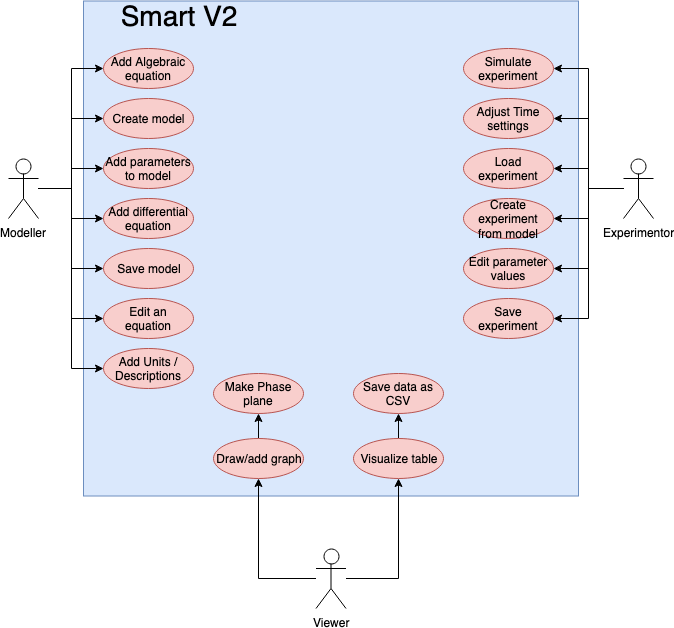

The diagram above was exported from draw.io. Its source (the exported page's mxGraphModel, read from the mxfile embedded in the PNG):
<mxGraphModel dx="1158" dy="772" grid="1" gridSize="10" guides="1" tooltips="1" connect="1" arrows="1" fold="1" page="1" pageScale="1" pageWidth="850" pageHeight="1100" math="0" shadow="0">
  <root>
    <mxCell id="0" />
    <mxCell id="1" parent="0" />
    <mxCell id="x-AQJ3GH7QEK3yO7PfLj-8" value="" style="whiteSpace=wrap;html=1;aspect=fixed;fillColor=#dae8fc;strokeColor=#6c8ebf;" parent="1" vertex="1">
      <mxGeometry x="140" y="62.5" width="495" height="495" as="geometry" />
    </mxCell>
    <mxCell id="QslcklmamWEf0k0CA6Bx-20" style="edgeStyle=orthogonalEdgeStyle;rounded=0;orthogonalLoop=1;jettySize=auto;html=1;entryX=0;entryY=0.5;entryDx=0;entryDy=0;" parent="1" source="x-AQJ3GH7QEK3yO7PfLj-1" target="HfEdmUbgVCXdHQl6cEvE-1" edge="1">
      <mxGeometry relative="1" as="geometry" />
    </mxCell>
    <mxCell id="QslcklmamWEf0k0CA6Bx-21" style="edgeStyle=orthogonalEdgeStyle;rounded=0;orthogonalLoop=1;jettySize=auto;html=1;entryX=0;entryY=0.5;entryDx=0;entryDy=0;" parent="1" source="x-AQJ3GH7QEK3yO7PfLj-1" target="x-AQJ3GH7QEK3yO7PfLj-14" edge="1">
      <mxGeometry relative="1" as="geometry" />
    </mxCell>
    <mxCell id="QslcklmamWEf0k0CA6Bx-22" style="edgeStyle=orthogonalEdgeStyle;rounded=0;orthogonalLoop=1;jettySize=auto;html=1;entryX=0;entryY=0.5;entryDx=0;entryDy=0;" parent="1" source="x-AQJ3GH7QEK3yO7PfLj-1" target="x-AQJ3GH7QEK3yO7PfLj-19" edge="1">
      <mxGeometry relative="1" as="geometry" />
    </mxCell>
    <mxCell id="QslcklmamWEf0k0CA6Bx-24" style="edgeStyle=orthogonalEdgeStyle;rounded=0;orthogonalLoop=1;jettySize=auto;html=1;entryX=0;entryY=0.5;entryDx=0;entryDy=0;" parent="1" source="x-AQJ3GH7QEK3yO7PfLj-1" target="x-AQJ3GH7QEK3yO7PfLj-20" edge="1">
      <mxGeometry relative="1" as="geometry" />
    </mxCell>
    <mxCell id="QslcklmamWEf0k0CA6Bx-25" style="edgeStyle=orthogonalEdgeStyle;rounded=0;orthogonalLoop=1;jettySize=auto;html=1;entryX=0;entryY=0.5;entryDx=0;entryDy=0;" parent="1" source="x-AQJ3GH7QEK3yO7PfLj-1" target="x-AQJ3GH7QEK3yO7PfLj-15" edge="1">
      <mxGeometry relative="1" as="geometry" />
    </mxCell>
    <mxCell id="QslcklmamWEf0k0CA6Bx-26" style="edgeStyle=orthogonalEdgeStyle;rounded=0;orthogonalLoop=1;jettySize=auto;html=1;entryX=0;entryY=0.5;entryDx=0;entryDy=0;" parent="1" source="x-AQJ3GH7QEK3yO7PfLj-1" target="HfEdmUbgVCXdHQl6cEvE-8" edge="1">
      <mxGeometry relative="1" as="geometry" />
    </mxCell>
    <mxCell id="H_VxYS7hfg6Cu8cKVXJm-2" style="edgeStyle=orthogonalEdgeStyle;rounded=0;orthogonalLoop=1;jettySize=auto;html=1;entryX=0;entryY=0.5;entryDx=0;entryDy=0;" parent="1" source="x-AQJ3GH7QEK3yO7PfLj-1" target="H_VxYS7hfg6Cu8cKVXJm-1" edge="1">
      <mxGeometry relative="1" as="geometry" />
    </mxCell>
    <mxCell id="x-AQJ3GH7QEK3yO7PfLj-1" value="Modeller" style="shape=umlActor;verticalLabelPosition=bottom;labelBackgroundColor=#ffffff;verticalAlign=top;html=1;" parent="1" vertex="1">
      <mxGeometry x="65" y="220" width="30" height="60" as="geometry" />
    </mxCell>
    <mxCell id="QslcklmamWEf0k0CA6Bx-12" style="edgeStyle=orthogonalEdgeStyle;rounded=0;orthogonalLoop=1;jettySize=auto;html=1;entryX=1;entryY=0.5;entryDx=0;entryDy=0;" parent="1" source="x-AQJ3GH7QEK3yO7PfLj-7" target="HfEdmUbgVCXdHQl6cEvE-9" edge="1">
      <mxGeometry relative="1" as="geometry" />
    </mxCell>
    <mxCell id="QslcklmamWEf0k0CA6Bx-13" style="edgeStyle=orthogonalEdgeStyle;rounded=0;orthogonalLoop=1;jettySize=auto;html=1;entryX=1;entryY=0.5;entryDx=0;entryDy=0;" parent="1" source="x-AQJ3GH7QEK3yO7PfLj-7" target="HfEdmUbgVCXdHQl6cEvE-7" edge="1">
      <mxGeometry relative="1" as="geometry" />
    </mxCell>
    <mxCell id="QslcklmamWEf0k0CA6Bx-14" style="edgeStyle=orthogonalEdgeStyle;rounded=0;orthogonalLoop=1;jettySize=auto;html=1;entryX=1;entryY=0.5;entryDx=0;entryDy=0;" parent="1" source="x-AQJ3GH7QEK3yO7PfLj-7" target="x-AQJ3GH7QEK3yO7PfLj-16" edge="1">
      <mxGeometry relative="1" as="geometry" />
    </mxCell>
    <mxCell id="QslcklmamWEf0k0CA6Bx-15" style="edgeStyle=orthogonalEdgeStyle;rounded=0;orthogonalLoop=1;jettySize=auto;html=1;entryX=1;entryY=0.5;entryDx=0;entryDy=0;" parent="1" source="x-AQJ3GH7QEK3yO7PfLj-7" target="x-AQJ3GH7QEK3yO7PfLj-17" edge="1">
      <mxGeometry relative="1" as="geometry" />
    </mxCell>
    <mxCell id="QslcklmamWEf0k0CA6Bx-16" style="edgeStyle=orthogonalEdgeStyle;rounded=0;orthogonalLoop=1;jettySize=auto;html=1;entryX=1;entryY=0.5;entryDx=0;entryDy=0;" parent="1" source="x-AQJ3GH7QEK3yO7PfLj-7" target="x-AQJ3GH7QEK3yO7PfLj-18" edge="1">
      <mxGeometry relative="1" as="geometry" />
    </mxCell>
    <mxCell id="QslcklmamWEf0k0CA6Bx-17" style="edgeStyle=orthogonalEdgeStyle;rounded=0;orthogonalLoop=1;jettySize=auto;html=1;entryX=1;entryY=0.5;entryDx=0;entryDy=0;" parent="1" source="x-AQJ3GH7QEK3yO7PfLj-7" target="x-AQJ3GH7QEK3yO7PfLj-25" edge="1">
      <mxGeometry relative="1" as="geometry" />
    </mxCell>
    <mxCell id="x-AQJ3GH7QEK3yO7PfLj-7" value="Experimentor" style="shape=umlActor;verticalLabelPosition=bottom;labelBackgroundColor=#ffffff;verticalAlign=top;html=1;" parent="1" vertex="1">
      <mxGeometry x="680" y="220" width="30" height="60" as="geometry" />
    </mxCell>
    <mxCell id="QslcklmamWEf0k0CA6Bx-27" style="edgeStyle=orthogonalEdgeStyle;rounded=0;orthogonalLoop=1;jettySize=auto;html=1;entryX=0.5;entryY=1;entryDx=0;entryDy=0;" parent="1" source="x-AQJ3GH7QEK3yO7PfLj-10" target="x-AQJ3GH7QEK3yO7PfLj-26" edge="1">
      <mxGeometry relative="1" as="geometry" />
    </mxCell>
    <mxCell id="H_VxYS7hfg6Cu8cKVXJm-6" style="edgeStyle=orthogonalEdgeStyle;rounded=0;orthogonalLoop=1;jettySize=auto;html=1;entryX=0.5;entryY=1;entryDx=0;entryDy=0;" parent="1" source="x-AQJ3GH7QEK3yO7PfLj-10" target="x-AQJ3GH7QEK3yO7PfLj-21" edge="1">
      <mxGeometry relative="1" as="geometry" />
    </mxCell>
    <mxCell id="x-AQJ3GH7QEK3yO7PfLj-10" value="Viewer" style="shape=umlActor;verticalLabelPosition=bottom;labelBackgroundColor=#ffffff;verticalAlign=top;html=1;" parent="1" vertex="1">
      <mxGeometry x="372.5" y="610" width="30" height="60" as="geometry" />
    </mxCell>
    <mxCell id="x-AQJ3GH7QEK3yO7PfLj-13" value="&lt;font style=&quot;font-size: 28px&quot;&gt;Smart V2&lt;/font&gt;" style="text;html=1;strokeColor=none;fillColor=none;align=center;verticalAlign=middle;whiteSpace=wrap;rounded=0;" parent="1" vertex="1">
      <mxGeometry x="170" y="70" width="130" height="20" as="geometry" />
    </mxCell>
    <mxCell id="x-AQJ3GH7QEK3yO7PfLj-14" value="Create model" style="ellipse;whiteSpace=wrap;html=1;fillColor=#f8cecc;strokeColor=#b85450;" parent="1" vertex="1">
      <mxGeometry x="160" y="160" width="90" height="40" as="geometry" />
    </mxCell>
    <mxCell id="x-AQJ3GH7QEK3yO7PfLj-15" value="Save model" style="ellipse;whiteSpace=wrap;html=1;fillColor=#f8cecc;strokeColor=#b85450;" parent="1" vertex="1">
      <mxGeometry x="160" y="310" width="90" height="40" as="geometry" />
    </mxCell>
    <mxCell id="x-AQJ3GH7QEK3yO7PfLj-16" value="Load experiment" style="ellipse;whiteSpace=wrap;html=1;fillColor=#f8cecc;strokeColor=#b85450;" parent="1" vertex="1">
      <mxGeometry x="520" y="210" width="90" height="40" as="geometry" />
    </mxCell>
    <mxCell id="x-AQJ3GH7QEK3yO7PfLj-17" value="Create experiment from model" style="ellipse;whiteSpace=wrap;html=1;fillColor=#f8cecc;strokeColor=#b85450;" parent="1" vertex="1">
      <mxGeometry x="520" y="260" width="90" height="40" as="geometry" />
    </mxCell>
    <mxCell id="x-AQJ3GH7QEK3yO7PfLj-18" value="Edit parameter values" style="ellipse;whiteSpace=wrap;html=1;fillColor=#f8cecc;strokeColor=#b85450;" parent="1" vertex="1">
      <mxGeometry x="520" y="310" width="90" height="40" as="geometry" />
    </mxCell>
    <mxCell id="x-AQJ3GH7QEK3yO7PfLj-19" value="Add parameters to model" style="ellipse;whiteSpace=wrap;html=1;fillColor=#f8cecc;strokeColor=#b85450;" parent="1" vertex="1">
      <mxGeometry x="160" y="210" width="90" height="40" as="geometry" />
    </mxCell>
    <mxCell id="x-AQJ3GH7QEK3yO7PfLj-20" value="Add differential equation" style="ellipse;whiteSpace=wrap;html=1;fillColor=#f8cecc;strokeColor=#b85450;" parent="1" vertex="1">
      <mxGeometry x="160" y="260" width="90" height="40" as="geometry" />
    </mxCell>
    <mxCell id="H_VxYS7hfg6Cu8cKVXJm-7" style="edgeStyle=orthogonalEdgeStyle;rounded=0;orthogonalLoop=1;jettySize=auto;html=1;exitX=0.5;exitY=0;exitDx=0;exitDy=0;" parent="1" source="x-AQJ3GH7QEK3yO7PfLj-21" target="HfEdmUbgVCXdHQl6cEvE-6" edge="1">
      <mxGeometry relative="1" as="geometry" />
    </mxCell>
    <mxCell id="x-AQJ3GH7QEK3yO7PfLj-21" value="Visualize table" style="ellipse;whiteSpace=wrap;html=1;fillColor=#f8cecc;strokeColor=#b85450;" parent="1" vertex="1">
      <mxGeometry x="410" y="500" width="90" height="40" as="geometry" />
    </mxCell>
    <mxCell id="x-AQJ3GH7QEK3yO7PfLj-25" value="Save experiment" style="ellipse;whiteSpace=wrap;html=1;fillColor=#f8cecc;strokeColor=#b85450;" parent="1" vertex="1">
      <mxGeometry x="520" y="360" width="90" height="40" as="geometry" />
    </mxCell>
    <mxCell id="H_VxYS7hfg6Cu8cKVXJm-5" style="edgeStyle=orthogonalEdgeStyle;rounded=0;orthogonalLoop=1;jettySize=auto;html=1;exitX=0.5;exitY=0;exitDx=0;exitDy=0;entryX=0.5;entryY=1;entryDx=0;entryDy=0;" parent="1" source="x-AQJ3GH7QEK3yO7PfLj-26" target="HfEdmUbgVCXdHQl6cEvE-2" edge="1">
      <mxGeometry relative="1" as="geometry" />
    </mxCell>
    <mxCell id="x-AQJ3GH7QEK3yO7PfLj-26" value="Draw/add graph" style="ellipse;whiteSpace=wrap;html=1;fillColor=#f8cecc;strokeColor=#b85450;" parent="1" vertex="1">
      <mxGeometry x="270" y="500" width="90" height="40" as="geometry" />
    </mxCell>
    <mxCell id="HfEdmUbgVCXdHQl6cEvE-1" value="Add Algebraic equation" style="ellipse;whiteSpace=wrap;html=1;fillColor=#f8cecc;strokeColor=#b85450;" parent="1" vertex="1">
      <mxGeometry x="160" y="110" width="90" height="40" as="geometry" />
    </mxCell>
    <mxCell id="HfEdmUbgVCXdHQl6cEvE-2" value="Make Phase plane" style="ellipse;whiteSpace=wrap;html=1;fillColor=#f8cecc;strokeColor=#b85450;" parent="1" vertex="1">
      <mxGeometry x="270" y="435" width="90" height="40" as="geometry" />
    </mxCell>
    <mxCell id="HfEdmUbgVCXdHQl6cEvE-6" value="Save data as CSV" style="ellipse;whiteSpace=wrap;html=1;fillColor=#f8cecc;strokeColor=#b85450;" parent="1" vertex="1">
      <mxGeometry x="410" y="435" width="90" height="40" as="geometry" />
    </mxCell>
    <mxCell id="HfEdmUbgVCXdHQl6cEvE-7" value="Adjust Time settings" style="ellipse;whiteSpace=wrap;html=1;fillColor=#f8cecc;strokeColor=#b85450;" parent="1" vertex="1">
      <mxGeometry x="520" y="160" width="90" height="40" as="geometry" />
    </mxCell>
    <mxCell id="HfEdmUbgVCXdHQl6cEvE-8" value="Edit an equation" style="ellipse;whiteSpace=wrap;html=1;fillColor=#f8cecc;strokeColor=#b85450;" parent="1" vertex="1">
      <mxGeometry x="160" y="360" width="90" height="40" as="geometry" />
    </mxCell>
    <mxCell id="HfEdmUbgVCXdHQl6cEvE-9" value="Simulate experiment" style="ellipse;whiteSpace=wrap;html=1;fillColor=#f8cecc;strokeColor=#b85450;" parent="1" vertex="1">
      <mxGeometry x="520" y="110" width="90" height="40" as="geometry" />
    </mxCell>
    <mxCell id="H_VxYS7hfg6Cu8cKVXJm-1" value="Add Units / Descriptions" style="ellipse;whiteSpace=wrap;html=1;fillColor=#f8cecc;strokeColor=#b85450;" parent="1" vertex="1">
      <mxGeometry x="160" y="410" width="90" height="40" as="geometry" />
    </mxCell>
  </root>
</mxGraphModel>